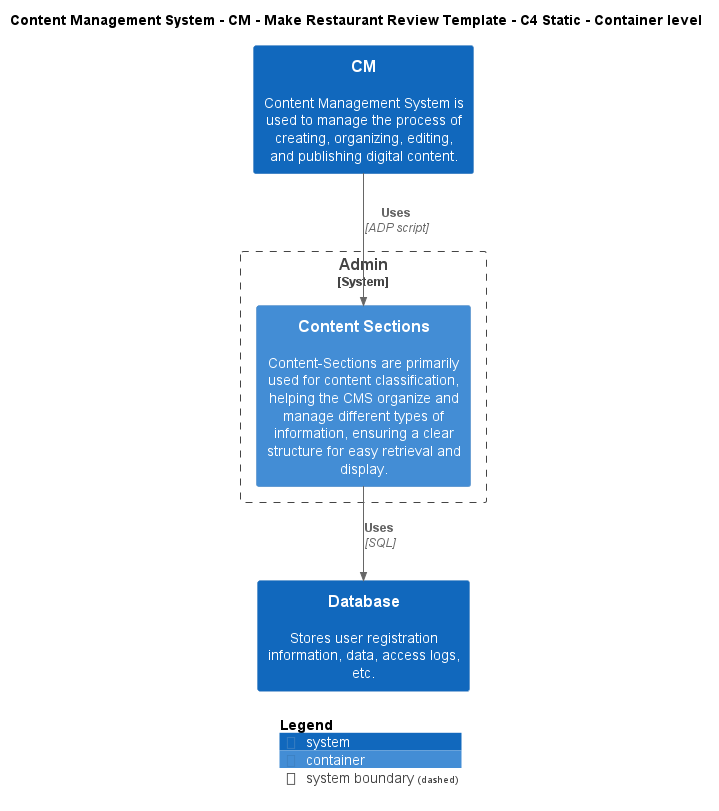

The diagram above was rendered by PlantUML. Its source (embedded in the PNG):
@startuml
!include ..\..\..\..\..\.c4s\C4_Container.puml

AddElementTag("c4interflow:lifecycle:new", $bgColor=green, $fontColor=#ffffff, $borderColor=green, $shadowing="False")
AddElementTag("c4interflow:lifecycle:changed", $bgColor=orange, $fontColor=#ffffff, $borderColor=orange, $shadowing="False")
AddElementTag("c4interflow:lifecycle:removed", $bgColor=red, $fontColor=#ffffff, $borderColor=red, $shadowing="False")

AddRelTag("c4interflow:lifecycle:new", $textColor=green, $lineColor=green)
AddRelTag("c4interflow:lifecycle:changed", $textColor=orange, $lineColor=orange)
AddRelTag("c4interflow:lifecycle:removed", $textColor=red, $lineColor=red)

SHOW_PERSON_PORTRAIT()
LAYOUT_TOP_DOWN()

skinparam linetype polyline

title Content Management System - CM - Make Restaurant Review Template - C4 Static - Container level

System(ContentManagementSystem.SoftwareSystems.CM, "CM", "Content Management System is used to manage the process of creating, organizing, editing, and publishing digital content.")

System_Boundary(ContentManagementSystem.SoftwareSystems.Admin, "Admin") {
    Container(ContentManagementSystem.SoftwareSystems.Admin.Containers.ContentSections, "Content Sections", "", "Content-Sections are primarily used for content classification, helping the CMS organize and manage different types of information, ensuring a clear structure for easy retrieval and display.")
}
System(ContentManagementSystem.SoftwareSystems.Database, "Database", "Stores user registration information, data, access logs, etc.")

Rel(ContentManagementSystem.SoftwareSystems.CM, ContentManagementSystem.SoftwareSystems.Admin.Containers.ContentSections, "Uses", "ADP script", $tags="protocol:adp script")
Rel(ContentManagementSystem.SoftwareSystems.Admin.Containers.ContentSections, ContentManagementSystem.SoftwareSystems.Database, "Uses", "SQL", $tags="protocol:sql")


SHOW_LEGEND()
@enduml